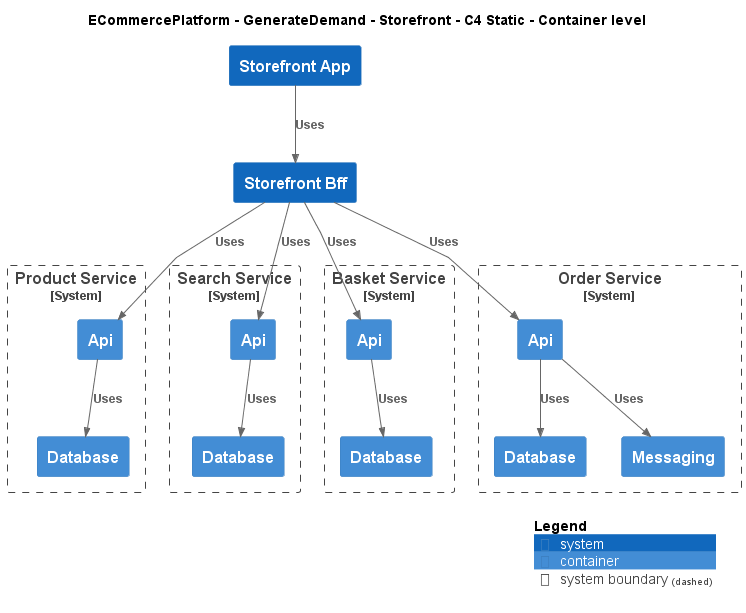

The diagram above was rendered by PlantUML. Its source (embedded in the PNG):
@startuml
!include ..\..\..\..\.c4s\C4_Container.puml

AddElementTag("c4interflow:lifecycle:new", $bgColor=green, $fontColor=#ffffff, $borderColor=green, $shadowing="False")
AddElementTag("c4interflow:lifecycle:changed", $bgColor=orange, $fontColor=#ffffff, $borderColor=orange, $shadowing="False")
AddElementTag("c4interflow:lifecycle:removed", $bgColor=red, $fontColor=#ffffff, $borderColor=red, $shadowing="False")

AddRelTag("c4interflow:lifecycle:new", $textColor=green, $lineColor=green)
AddRelTag("c4interflow:lifecycle:changed", $textColor=orange, $lineColor=orange)
AddRelTag("c4interflow:lifecycle:removed", $textColor=red, $lineColor=red)

SHOW_PERSON_PORTRAIT()
LAYOUT_TOP_DOWN()

skinparam linetype polyline

title ECommercePlatform - GenerateDemand - Storefront - C4 Static - Container level

System(ECommercePlatform.GenerateDemand.Storefront.SoftwareSystems.StorefrontApp, "Storefront App", "")
System(ECommercePlatform.GenerateDemand.Storefront.SoftwareSystems.StorefrontBff, "Storefront Bff", "")

System_Boundary(ECommercePlatform.CreateProduct.ProductInformationManagement.SoftwareSystems.ProductService, "Product Service") {
    Container(ECommercePlatform.CreateProduct.ProductInformationManagement.SoftwareSystems.ProductService.Containers.Api, "Api", "", "")
    Container(ECommercePlatform.CreateProduct.ProductInformationManagement.SoftwareSystems.ProductService.Containers.Database, "Database", "", "")
}

System_Boundary(ECommercePlatform.GenerateDemand.SearchAndBrowse.SoftwareSystems.SearchService, "Search Service") {
    Container(ECommercePlatform.GenerateDemand.SearchAndBrowse.SoftwareSystems.SearchService.Containers.Api, "Api", "", "")
    Container(ECommercePlatform.GenerateDemand.SearchAndBrowse.SoftwareSystems.SearchService.Containers.Database, "Database", "", "")
}

System_Boundary(ECommercePlatform.GenerateDemand.Basket.SoftwareSystems.BasketService, "Basket Service") {
    Container(ECommercePlatform.GenerateDemand.Basket.SoftwareSystems.BasketService.Containers.Api, "Api", "", "")
    Container(ECommercePlatform.GenerateDemand.Basket.SoftwareSystems.BasketService.Containers.Database, "Database", "", "")
}

System_Boundary(ECommercePlatform.GenerateDemand.OrderManagement.SoftwareSystems.OrderService, "Order Service") {
    Container(ECommercePlatform.GenerateDemand.OrderManagement.SoftwareSystems.OrderService.Containers.Api, "Api", "", "")
    Container(ECommercePlatform.GenerateDemand.OrderManagement.SoftwareSystems.OrderService.Containers.Database, "Database", "", "")
    Container(ECommercePlatform.GenerateDemand.OrderManagement.SoftwareSystems.OrderService.Containers.Messaging, "Messaging", "", "")
}

Rel(ECommercePlatform.GenerateDemand.Storefront.SoftwareSystems.StorefrontApp, ECommercePlatform.GenerateDemand.Storefront.SoftwareSystems.StorefrontBff, "Uses")
Rel(ECommercePlatform.GenerateDemand.Storefront.SoftwareSystems.StorefrontBff, ECommercePlatform.CreateProduct.ProductInformationManagement.SoftwareSystems.ProductService.Containers.Api, "Uses")
Rel(ECommercePlatform.CreateProduct.ProductInformationManagement.SoftwareSystems.ProductService.Containers.Api, ECommercePlatform.CreateProduct.ProductInformationManagement.SoftwareSystems.ProductService.Containers.Database, "Uses")
Rel(ECommercePlatform.GenerateDemand.Storefront.SoftwareSystems.StorefrontBff, ECommercePlatform.GenerateDemand.SearchAndBrowse.SoftwareSystems.SearchService.Containers.Api, "Uses")
Rel(ECommercePlatform.GenerateDemand.SearchAndBrowse.SoftwareSystems.SearchService.Containers.Api, ECommercePlatform.GenerateDemand.SearchAndBrowse.SoftwareSystems.SearchService.Containers.Database, "Uses")
Rel(ECommercePlatform.GenerateDemand.Storefront.SoftwareSystems.StorefrontBff, ECommercePlatform.GenerateDemand.Basket.SoftwareSystems.BasketService.Containers.Api, "Uses")
Rel(ECommercePlatform.GenerateDemand.Basket.SoftwareSystems.BasketService.Containers.Api, ECommercePlatform.GenerateDemand.Basket.SoftwareSystems.BasketService.Containers.Database, "Uses")
Rel(ECommercePlatform.GenerateDemand.Storefront.SoftwareSystems.StorefrontBff, ECommercePlatform.GenerateDemand.OrderManagement.SoftwareSystems.OrderService.Containers.Api, "Uses")
Rel(ECommercePlatform.GenerateDemand.OrderManagement.SoftwareSystems.OrderService.Containers.Api, ECommercePlatform.GenerateDemand.OrderManagement.SoftwareSystems.OrderService.Containers.Database, "Uses")
Rel(ECommercePlatform.GenerateDemand.OrderManagement.SoftwareSystems.OrderService.Containers.Api, ECommercePlatform.GenerateDemand.OrderManagement.SoftwareSystems.OrderService.Containers.Messaging, "Uses")


SHOW_LEGEND()
@enduml